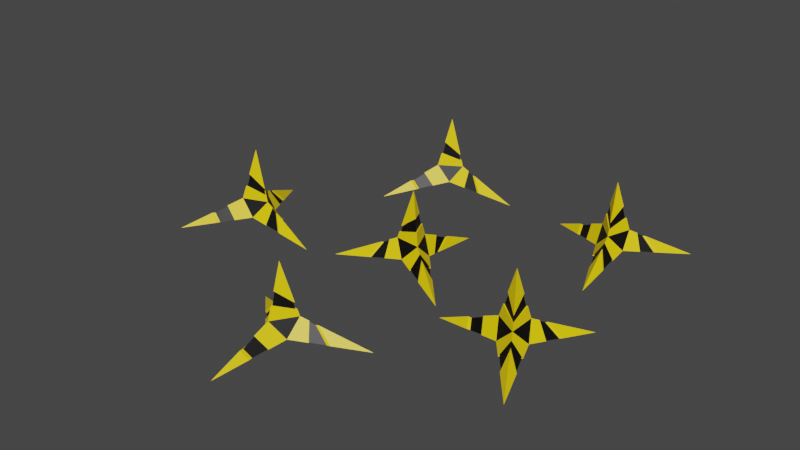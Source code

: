 # Source: Caltrop.blend  (saved by Blender 3.3.6; exported with 4.5.12 LTS)
import bpy
from mathutils import Matrix  # noqa: F401  (used for matrix-valued properties, if any)

bpy.ops.wm.read_factory_settings(use_empty=True)
scene = bpy.context.scene
scene.name = 'Scene'

# ---- collections
col_collection = bpy.data.collections.new('Collection'); scene.collection.children.link(col_collection)

# ---- materials (node trees are filled in below, after node groups)
mat_caltrop_color1 = bpy.data.materials.new('caltrop_color1')
mat_caltrop_color1.use_transparent_shadow = False
mat_caltrop_color2 = bpy.data.materials.new('caltrop_color2')
mat_caltrop_color2.use_transparent_shadow = False
mat_caltrop_color1_001 = bpy.data.materials.new('caltrop_color1.001')
mat_caltrop_color1_001.use_transparent_shadow = False
mat_caltrop_color2_001 = bpy.data.materials.new('caltrop_color2.001')
mat_caltrop_color2_001.use_transparent_shadow = False
mat_caltrop_color1_002 = bpy.data.materials.new('caltrop_color1.002')
mat_caltrop_color1_002.use_transparent_shadow = False
mat_caltrop_color2_002 = bpy.data.materials.new('caltrop_color2.002')
mat_caltrop_color2_002.use_transparent_shadow = False
mat_caltrop_color1_003 = bpy.data.materials.new('caltrop_color1.003')
mat_caltrop_color1_003.use_transparent_shadow = False
mat_caltrop_color2_003 = bpy.data.materials.new('caltrop_color2.003')
mat_caltrop_color2_003.use_transparent_shadow = False
mat_caltrop_color1_004 = bpy.data.materials.new('caltrop_color1.004')
mat_caltrop_color1_004.use_transparent_shadow = False
mat_caltrop_color2_004 = bpy.data.materials.new('caltrop_color2.004')
mat_caltrop_color2_004.use_transparent_shadow = False
mat_caltrop_color1_005 = bpy.data.materials.new('caltrop_color1.005')
mat_caltrop_color1_005.use_transparent_shadow = False
mat_caltrop_color2_005 = bpy.data.materials.new('caltrop_color2.005')
mat_caltrop_color2_005.use_transparent_shadow = False

# ---- material node trees
mat_caltrop_color1.use_nodes = True; mat_caltrop_color1.node_tree.nodes.clear()
_N = mat_caltrop_color1.node_tree.nodes; _L = mat_caltrop_color1.node_tree.links
n0 = _N.new('ShaderNodeBsdfPrincipled'); n0.name = 'Principled BSDF'; n0.location = (10, 300)
n0.distribution = 'GGX'
n0.subsurface_method = 'RANDOM_WALK_SKIN'
n0.inputs[0].default_value = (1.0, 0.7171, 0.0, 1.0)
n0.inputs[3].default_value = 1.45
n0.inputs[27].default_value = (0.0, 0.0, 0.0, 1.0)
n0.inputs[28].default_value = 1.0
n1 = _N.new('ShaderNodeOutputMaterial'); n1.name = 'Material Output'; n1.location = (300, 300)
_L.new(n0.outputs[0], n1.inputs[0])
n1.is_active_output = True
mat_caltrop_color2.use_nodes = True; mat_caltrop_color2.node_tree.nodes.clear()
_N = mat_caltrop_color2.node_tree.nodes; _L = mat_caltrop_color2.node_tree.links
n0 = _N.new('ShaderNodeBsdfPrincipled'); n0.name = 'Principled BSDF'; n0.location = (10, 300)
n0.distribution = 'GGX'
n0.subsurface_method = 'RANDOM_WALK_SKIN'
n0.inputs[0].default_value = (0.0, 0.0, 0.0, 1.0)
n0.inputs[3].default_value = 1.45
n0.inputs[27].default_value = (0.0, 0.0, 0.0, 1.0)
n0.inputs[28].default_value = 1.0
n1 = _N.new('ShaderNodeOutputMaterial'); n1.name = 'Material Output'; n1.location = (300, 300)
_L.new(n0.outputs[0], n1.inputs[0])
n1.is_active_output = True
mat_caltrop_color1_001.use_nodes = True; mat_caltrop_color1_001.node_tree.nodes.clear()
_N = mat_caltrop_color1_001.node_tree.nodes; _L = mat_caltrop_color1_001.node_tree.links
n0 = _N.new('ShaderNodeBsdfPrincipled'); n0.name = 'Principled BSDF'; n0.location = (10, 300)
n0.distribution = 'GGX'
n0.subsurface_method = 'RANDOM_WALK_SKIN'
n0.inputs[0].default_value = (1.0, 0.7171, 0.0, 1.0)
n0.inputs[3].default_value = 1.45
n0.inputs[27].default_value = (0.0, 0.0, 0.0, 1.0)
n0.inputs[28].default_value = 1.0
n1 = _N.new('ShaderNodeOutputMaterial'); n1.name = 'Material Output'; n1.location = (300, 300)
_L.new(n0.outputs[0], n1.inputs[0])
n1.is_active_output = True
mat_caltrop_color2_001.use_nodes = True; mat_caltrop_color2_001.node_tree.nodes.clear()
_N = mat_caltrop_color2_001.node_tree.nodes; _L = mat_caltrop_color2_001.node_tree.links
n0 = _N.new('ShaderNodeBsdfPrincipled'); n0.name = 'Principled BSDF'; n0.location = (10, 300)
n0.distribution = 'GGX'
n0.subsurface_method = 'RANDOM_WALK_SKIN'
n0.inputs[0].default_value = (0.0, 0.0, 0.0, 1.0)
n0.inputs[3].default_value = 1.45
n0.inputs[27].default_value = (0.0, 0.0, 0.0, 1.0)
n0.inputs[28].default_value = 1.0
n1 = _N.new('ShaderNodeOutputMaterial'); n1.name = 'Material Output'; n1.location = (300, 300)
_L.new(n0.outputs[0], n1.inputs[0])
n1.is_active_output = True
mat_caltrop_color1_002.use_nodes = True; mat_caltrop_color1_002.node_tree.nodes.clear()
_N = mat_caltrop_color1_002.node_tree.nodes; _L = mat_caltrop_color1_002.node_tree.links
n0 = _N.new('ShaderNodeBsdfPrincipled'); n0.name = 'Principled BSDF'; n0.location = (10, 300)
n0.distribution = 'GGX'
n0.subsurface_method = 'RANDOM_WALK_SKIN'
n0.inputs[0].default_value = (1.0, 0.7171, 0.0, 1.0)
n0.inputs[3].default_value = 1.45
n0.inputs[27].default_value = (0.0, 0.0, 0.0, 1.0)
n0.inputs[28].default_value = 1.0
n1 = _N.new('ShaderNodeOutputMaterial'); n1.name = 'Material Output'; n1.location = (300, 300)
_L.new(n0.outputs[0], n1.inputs[0])
n1.is_active_output = True
mat_caltrop_color2_002.use_nodes = True; mat_caltrop_color2_002.node_tree.nodes.clear()
_N = mat_caltrop_color2_002.node_tree.nodes; _L = mat_caltrop_color2_002.node_tree.links
n0 = _N.new('ShaderNodeBsdfPrincipled'); n0.name = 'Principled BSDF'; n0.location = (10, 300)
n0.distribution = 'GGX'
n0.subsurface_method = 'RANDOM_WALK_SKIN'
n0.inputs[0].default_value = (0.0, 0.0, 0.0, 1.0)
n0.inputs[3].default_value = 1.45
n0.inputs[27].default_value = (0.0, 0.0, 0.0, 1.0)
n0.inputs[28].default_value = 1.0
n1 = _N.new('ShaderNodeOutputMaterial'); n1.name = 'Material Output'; n1.location = (300, 300)
_L.new(n0.outputs[0], n1.inputs[0])
n1.is_active_output = True
mat_caltrop_color1_003.use_nodes = True; mat_caltrop_color1_003.node_tree.nodes.clear()
_N = mat_caltrop_color1_003.node_tree.nodes; _L = mat_caltrop_color1_003.node_tree.links
n0 = _N.new('ShaderNodeBsdfPrincipled'); n0.name = 'Principled BSDF'; n0.location = (10, 300)
n0.distribution = 'GGX'
n0.subsurface_method = 'RANDOM_WALK_SKIN'
n0.inputs[0].default_value = (1.0, 0.7171, 0.0, 1.0)
n0.inputs[3].default_value = 1.45
n0.inputs[27].default_value = (0.0, 0.0, 0.0, 1.0)
n0.inputs[28].default_value = 1.0
n1 = _N.new('ShaderNodeOutputMaterial'); n1.name = 'Material Output'; n1.location = (300, 300)
_L.new(n0.outputs[0], n1.inputs[0])
n1.is_active_output = True
mat_caltrop_color2_003.use_nodes = True; mat_caltrop_color2_003.node_tree.nodes.clear()
_N = mat_caltrop_color2_003.node_tree.nodes; _L = mat_caltrop_color2_003.node_tree.links
n0 = _N.new('ShaderNodeBsdfPrincipled'); n0.name = 'Principled BSDF'; n0.location = (10, 300)
n0.distribution = 'GGX'
n0.subsurface_method = 'RANDOM_WALK_SKIN'
n0.inputs[0].default_value = (0.0, 0.0, 0.0, 1.0)
n0.inputs[3].default_value = 1.45
n0.inputs[27].default_value = (0.0, 0.0, 0.0, 1.0)
n0.inputs[28].default_value = 1.0
n1 = _N.new('ShaderNodeOutputMaterial'); n1.name = 'Material Output'; n1.location = (300, 300)
_L.new(n0.outputs[0], n1.inputs[0])
n1.is_active_output = True
mat_caltrop_color1_004.use_nodes = True; mat_caltrop_color1_004.node_tree.nodes.clear()
_N = mat_caltrop_color1_004.node_tree.nodes; _L = mat_caltrop_color1_004.node_tree.links
n0 = _N.new('ShaderNodeBsdfPrincipled'); n0.name = 'Principled BSDF'; n0.location = (10, 300)
n0.distribution = 'GGX'
n0.subsurface_method = 'RANDOM_WALK_SKIN'
n0.inputs[0].default_value = (1.0, 0.7171, 0.0, 1.0)
n0.inputs[3].default_value = 1.45
n0.inputs[27].default_value = (0.0, 0.0, 0.0, 1.0)
n0.inputs[28].default_value = 1.0
n1 = _N.new('ShaderNodeOutputMaterial'); n1.name = 'Material Output'; n1.location = (300, 300)
_L.new(n0.outputs[0], n1.inputs[0])
n1.is_active_output = True
mat_caltrop_color2_004.use_nodes = True; mat_caltrop_color2_004.node_tree.nodes.clear()
_N = mat_caltrop_color2_004.node_tree.nodes; _L = mat_caltrop_color2_004.node_tree.links
n0 = _N.new('ShaderNodeBsdfPrincipled'); n0.name = 'Principled BSDF'; n0.location = (10, 300)
n0.distribution = 'GGX'
n0.subsurface_method = 'RANDOM_WALK_SKIN'
n0.inputs[0].default_value = (0.0, 0.0, 0.0, 1.0)
n0.inputs[3].default_value = 1.45
n0.inputs[27].default_value = (0.0, 0.0, 0.0, 1.0)
n0.inputs[28].default_value = 1.0
n1 = _N.new('ShaderNodeOutputMaterial'); n1.name = 'Material Output'; n1.location = (300, 300)
_L.new(n0.outputs[0], n1.inputs[0])
n1.is_active_output = True
mat_caltrop_color1_005.use_nodes = True; mat_caltrop_color1_005.node_tree.nodes.clear()
_N = mat_caltrop_color1_005.node_tree.nodes; _L = mat_caltrop_color1_005.node_tree.links
n0 = _N.new('ShaderNodeBsdfPrincipled'); n0.name = 'Principled BSDF'; n0.location = (10, 300)
n0.distribution = 'GGX'
n0.subsurface_method = 'RANDOM_WALK_SKIN'
n0.inputs[0].default_value = (1.0, 0.7171, 0.0, 1.0)
n0.inputs[3].default_value = 1.45
n0.inputs[27].default_value = (0.0, 0.0, 0.0, 1.0)
n0.inputs[28].default_value = 1.0
n1 = _N.new('ShaderNodeOutputMaterial'); n1.name = 'Material Output'; n1.location = (300, 300)
_L.new(n0.outputs[0], n1.inputs[0])
n1.is_active_output = True
mat_caltrop_color2_005.use_nodes = True; mat_caltrop_color2_005.node_tree.nodes.clear()
_N = mat_caltrop_color2_005.node_tree.nodes; _L = mat_caltrop_color2_005.node_tree.links
n0 = _N.new('ShaderNodeBsdfPrincipled'); n0.name = 'Principled BSDF'; n0.location = (10, 300)
n0.distribution = 'GGX'
n0.subsurface_method = 'RANDOM_WALK_SKIN'
n0.inputs[0].default_value = (0.0, 0.0, 0.0, 1.0)
n0.inputs[3].default_value = 1.45
n0.inputs[27].default_value = (0.0, 0.0, 0.0, 1.0)
n0.inputs[28].default_value = 1.0
n1 = _N.new('ShaderNodeOutputMaterial'); n1.name = 'Material Output'; n1.location = (300, 300)
_L.new(n0.outputs[0], n1.inputs[0])
n1.is_active_output = True

# ---- world
world_world = bpy.data.worlds.new('World'); scene.world = world_world
world_world.use_nodes = True; world_world.node_tree.nodes.clear()
_N = world_world.node_tree.nodes; _L = world_world.node_tree.links
n0 = _N.new('ShaderNodeOutputWorld'); n0.name = 'World Output'; n0.location = (300, 300)
n1 = _N.new('ShaderNodeBackground'); n1.name = 'Background'; n1.location = (10, 300)
n1.inputs[0].default_value = (0.05088, 0.05088, 0.05088, 1.0)
_L.new(n1.outputs[0], n0.inputs[0])
n0.is_active_output = True
world_world.color = (0.05088, 0.05088, 0.05088)
world_world.use_sun_shadow = False
world_world.sun_shadow_jitter_overblur = 0.0

# ---- meshes
me_caltrop = bpy.data.meshes.new('Caltrop')
me_caltrop.from_pydata([(-0.1681, -0.3346, -0.48), (0.1779, -0.3517, -0.48), (-0.009871, -0.6428, -0.48), (0.0, -0.4431, -0.28), (0.001974, -0.4031, -0.45), (-0.03361, -0.4214, -0.41), (0.03559, -0.4248, -0.41), (0.03361, -0.4648, -0.45), (-0.001974, -0.483, -0.41), (-0.03559, -0.4613, -0.45), (-0.02273, -0.5521, -0.465), (-0.1008, -0.378, -0.445), (-0.1018, -0.398, -0.465), (-0.08304, -0.3689, -0.465), (-0.06722, -0.3997, -0.4275), (-0.04074, -0.3859, -0.4575), (-0.0505, -0.4105, -0.4188), (-0.06887, -0.4295, -0.4575), (0.1068, -0.3883, -0.445), (0.08995, -0.3774, -0.465), (0.1058, -0.4083, -0.465), (0.07117, -0.4065, -0.4275), (0.06969, -0.4365, -0.4575), (0.04596, -0.3903, -0.4575), (0.05338, -0.4157, -0.4187), (0.01187, -0.5538, -0.465), (-0.005922, -0.5629, -0.445), (-0.02916, -0.5067, -0.4575), (-0.03237, -0.484, -0.4538), (0.02274, -0.5093, -0.4575), (-0.003948, -0.523, -0.4275), (-0.06381, -0.4305, -0.4575), (-0.09432, -0.4013, -0.465), (-0.06229, -0.4029, -0.4275), (-0.07693, -0.3744, -0.465), (-0.03777, -0.3901, -0.4575), (-0.04681, -0.4129, -0.4188), (0.0425, -0.3942, -0.4575), (0.08322, -0.3823, -0.465), (0.04936, -0.4177, -0.4187), (0.06584, -0.4092, -0.4275), (0.09787, -0.4108, -0.465), (0.06447, -0.437, -0.4575), (0.021, -0.5043, -0.4575), (0.01094, -0.5455, -0.465), (-0.003709, -0.517, -0.4275), (-0.005537, -0.554, -0.445), (-0.02705, -0.502, -0.4575), (-0.03002, -0.481, -0.4538), (0.01779, -0.4339, -0.345), (-0.01681, -0.4322, -0.345), (0.02669, -0.4294, -0.3775), (-0.0009871, -0.463, -0.345), (0.03114, -0.4271, -0.3937), (-0.001481, -0.473, -0.3775), (-0.02521, -0.4268, -0.3775), (-0.02151, -0.4288, -0.3775), (-0.01424, -0.4335, -0.345), (0.02339, -0.4311, -0.3775), (-0.0005538, -0.4602, -0.345), (0.02724, -0.4291, -0.3937), (-0.0009808, -0.4688, -0.3775)], [], [(15, 16, 5, 4), (15, 4, 9, 17), (22, 24, 6, 7), (30, 8, 9, 28), (12, 14, 11, 0), (9, 8, 5), (52, 3, 50), (25, 26, 2), (7, 6, 8), (51, 49, 3, 52), (27, 25, 2, 10), (9, 4, 7), (19, 1, 20), (19, 21, 18, 1), (4, 5, 6), (50, 3, 49, 51), (20, 21, 40, 41), (0, 13, 12), (0, 11, 14, 13), (9, 5, 16, 17), (14, 12, 32, 33), (15, 17, 31, 35), (19, 20, 41, 38), (24, 22, 42, 39), (1, 18, 21, 20), (4, 23, 22, 7), (4, 6, 24, 23), (17, 16, 36, 31), (21, 19, 38, 40), (23, 24, 39, 37), (2, 26, 27, 10), (7, 8, 30, 29), (9, 7, 29, 28), (27, 26, 46, 47), (31, 36, 33, 32), (34, 35, 31, 32), (34, 33, 36, 35), (37, 39, 40, 38), (37, 38, 41, 42), (41, 40, 39, 42), (48, 43, 44, 47), (43, 45, 46, 44), (46, 45, 48, 47), (16, 15, 35, 36), (12, 13, 34, 32), (29, 30, 45, 43), (13, 14, 33, 34), (28, 29, 43, 48), (25, 27, 47, 44), (30, 28, 48, 45), (26, 25, 44, 46), (22, 23, 37, 42), (52, 50, 57, 59), (55, 54, 61, 56), (53, 55, 56, 60), (8, 54, 55, 5), (6, 53, 54, 8), (5, 55, 53, 6), (56, 57, 58, 60), (60, 58, 59, 61), (61, 59, 57, 56), (50, 51, 58, 57), (54, 53, 60, 61), (51, 52, 59, 58)])
me_caltrop.polygons.foreach_set('material_index', [0, 0, 0, 0, 0, 1, 0, 0, 1, 0, 0, 1, 0, 0, 1, 0, 0, 0, 0, 0, 0, 0, 0, 0, 0, 0, 0, 0, 0, 0, 0, 0, 0, 0, 1, 1, 1, 1, 1, 1, 1, 1, 1, 0, 0, 0, 0, 0, 0, 0, 0, 0, 0, 0, 0, 0, 0, 0, 1, 1, 1, 0, 0, 0])
_uv = me_caltrop.uv_layers.new(name='UVマップ')
_uv.uv.foreach_set('vector', [0.3278, 0.3552, 0.25, 0.3851, 0.25, 0.37, 0.3539, 0.31, 0.8278, 0.3552, 0.8539, 0.31, 0.6461, 0.31, 0.6722, 0.3552, 0.302, 0.13, 0.3669, 0.1825, 0.3539, 0.19, 0.25, 0.13, 0.1201, 0.175, 0.1461, 0.19, 0.1461, 0.31, 0.1331, 0.2875, 0.198, 0.4, 0.25, 0.4, 0.25, 0.43, 0.25, 0.49, 0.1461, 0.31, 0.1461, 0.19, 0.25, 0.37, 0.198, 0.22, 0.25, 0.25, 0.25, 0.31, 0.1461, 0.13, 0.09412, 0.16, 0.04215, 0.13, 0.25, 0.13, 0.3539, 0.19, 0.1461, 0.19, 0.3279, 0.205, 0.302, 0.22, 0.25, 0.25, 0.198, 0.22, 0.6201, 0.265, 0.6461, 0.13, 0.5422, 0.13, 0.5941, 0.22, 0.6461, 0.31, 0.8539, 0.31, 0.75, 0.13, 0.9059, 0.22, 0.9578, 0.13, 0.8539, 0.13, 0.4059, 0.22, 0.3799, 0.175, 0.4059, 0.16, 0.4578, 0.13, 0.3539, 0.31, 0.25, 0.37, 0.3539, 0.19, 0.25, 0.31, 0.25, 0.25, 0.302, 0.22, 0.3279, 0.205, 0.3539, 0.13, 0.3799, 0.175, 0.3799, 0.175, 0.3539, 0.13, 0.75, 0.49, 0.802, 0.4, 0.698, 0.4, 0.25, 0.49, 0.25, 0.43, 0.25, 0.4, 0.302, 0.4, 0.1461, 0.31, 0.25, 0.37, 0.25, 0.3851, 0.1722, 0.3552, 0.25, 0.4, 0.198, 0.4, 0.198, 0.4, 0.25, 0.4, 0.8278, 0.3552, 0.6722, 0.3552, 0.6722, 0.3552, 0.8278, 0.3552, 0.9059, 0.22, 0.8539, 0.13, 0.8539, 0.13, 0.9059, 0.22, 0.3669, 0.1825, 0.302, 0.13, 0.302, 0.13, 0.3669, 0.1825, 0.4578, 0.13, 0.4059, 0.16, 0.3799, 0.175, 0.3539, 0.13, 0.8539, 0.31, 0.8799, 0.265, 0.802, 0.13, 0.75, 0.13, 0.3539, 0.31, 0.3539, 0.19, 0.3669, 0.1825, 0.3799, 0.265, 0.1722, 0.3552, 0.25, 0.3851, 0.25, 0.3851, 0.1722, 0.3552, 0.3799, 0.175, 0.4059, 0.22, 0.4059, 0.22, 0.3799, 0.175, 0.3799, 0.265, 0.3669, 0.1825, 0.3669, 0.1825, 0.3799, 0.265, 0.04215, 0.13, 0.09412, 0.16, 0.1201, 0.265, 0.09412, 0.22, 0.25, 0.13, 0.1461, 0.19, 0.1201, 0.175, 0.198, 0.13, 0.6461, 0.31, 0.75, 0.13, 0.698, 0.13, 0.6331, 0.2875, 0.1201, 0.265, 0.09412, 0.16, 0.09412, 0.16, 0.1201, 0.265, 0.1722, 0.3552, 0.25, 0.3851, 0.25, 0.4, 0.198, 0.4, 0.802, 0.4, 0.8278, 0.3552, 0.6722, 0.3552, 0.698, 0.4, 0.302, 0.4, 0.25, 0.4, 0.25, 0.3851, 0.3278, 0.3552, 0.3799, 0.265, 0.3669, 0.1825, 0.3799, 0.175, 0.4059, 0.22, 0.8799, 0.265, 0.9059, 0.22, 0.8539, 0.13, 0.802, 0.13, 0.3539, 0.13, 0.3799, 0.175, 0.3669, 0.1825, 0.302, 0.13, 0.6331, 0.2875, 0.698, 0.13, 0.6461, 0.13, 0.6201, 0.265, 0.198, 0.13, 0.1201, 0.175, 0.09412, 0.16, 0.1461, 0.13, 0.09412, 0.16, 0.1201, 0.175, 0.1331, 0.2875, 0.1201, 0.265, 0.25, 0.3851, 0.3278, 0.3552, 0.3278, 0.3552, 0.25, 0.3851, 0.698, 0.4, 0.802, 0.4, 0.802, 0.4, 0.698, 0.4, 0.198, 0.13, 0.1201, 0.175, 0.1201, 0.175, 0.198, 0.13, 0.302, 0.4, 0.25, 0.4, 0.25, 0.4, 0.302, 0.4, 0.6331, 0.2875, 0.698, 0.13, 0.698, 0.13, 0.6331, 0.2875, 0.6461, 0.13, 0.6201, 0.265, 0.6201, 0.265, 0.6461, 0.13, 0.1201, 0.175, 0.1331, 0.2875, 0.1331, 0.2875, 0.1201, 0.175, 0.09412, 0.16, 0.1461, 0.13, 0.1461, 0.13, 0.09412, 0.16, 0.802, 0.13, 0.8799, 0.265, 0.8799, 0.265, 0.802, 0.13, 0.198, 0.22, 0.25, 0.31, 0.25, 0.31, 0.198, 0.22, 0.25, 0.34, 0.1721, 0.205, 0.1721, 0.205, 0.25, 0.34, 0.3409, 0.1975, 0.25, 0.34, 0.25, 0.34, 0.3409, 0.1975, 0.1461, 0.19, 0.1721, 0.205, 0.25, 0.34, 0.25, 0.37, 0.3539, 0.19, 0.3409, 0.1975, 0.1721, 0.205, 0.1461, 0.19, 0.25, 0.37, 0.25, 0.34, 0.3409, 0.1975, 0.3539, 0.19, 0.25, 0.34, 0.25, 0.31, 0.3279, 0.205, 0.3409, 0.1975, 0.3409, 0.1975, 0.3279, 0.205, 0.198, 0.22, 0.1721, 0.205, 0.1721, 0.205, 0.198, 0.22, 0.25, 0.31, 0.25, 0.34, 0.25, 0.31, 0.3279, 0.205, 0.3279, 0.205, 0.25, 0.31, 0.1721, 0.205, 0.3409, 0.1975, 0.3409, 0.1975, 0.1721, 0.205, 0.3279, 0.205, 0.198, 0.22, 0.198, 0.22, 0.3279, 0.205])
me_caltrop.materials.append(mat_caltrop_color1)
me_caltrop.materials.append(mat_caltrop_color2)
me_caltrop.update()
me_caltrop_001 = bpy.data.meshes.new('Caltrop.001')
me_caltrop_001.from_pydata([(0.4903, 0.4912, -0.485), (0.3782, 0.1634, -0.485), (0.1504, 0.4244, -0.485), (0.3396, 0.3597, -0.285), (0.3774, 0.3468, -0.455), (0.3697, 0.386, -0.415), (0.3473, 0.3204, -0.415), (0.3095, 0.3334, -0.455), (0.3017, 0.3726, -0.415), (0.3319, 0.3989, -0.455), (0.2411, 0.4117, -0.47), (0.43, 0.4386, -0.45), (0.4111, 0.4451, -0.47), (0.4338, 0.419, -0.47), (0.3999, 0.4123, -0.4325), (0.4058, 0.383, -0.4625), (0.3849, 0.3992, -0.4238), (0.3717, 0.4221, -0.4625), (0.3628, 0.2419, -0.45), (0.3778, 0.2551, -0.47), (0.3438, 0.2484, -0.47), (0.355, 0.2812, -0.4325), (0.3266, 0.2909, -0.4625), (0.3776, 0.3009, -0.4625), (0.3512, 0.3008, -0.4237), (0.2299, 0.3789, -0.47), (0.2261, 0.3985, -0.45), (0.2865, 0.4053, -0.4625), (0.3092, 0.4021, -0.4588), (0.2697, 0.3561, -0.4625), (0.2639, 0.3856, -0.4325), (0.3693, 0.4175, -0.4625), (0.4058, 0.4388, -0.47), (0.3954, 0.4084, -0.4325), (0.4269, 0.4146, -0.47), (0.4009, 0.3814, -0.4625), (0.3816, 0.3963, -0.4238), (0.3749, 0.3053, -0.4625), (0.375, 0.2629, -0.47), (0.3504, 0.3052, -0.4237), (0.3539, 0.2871, -0.4325), (0.3436, 0.2567, -0.47), (0.3277, 0.296, -0.4625), (0.2749, 0.3564, -0.4625), (0.2381, 0.3775, -0.47), (0.2696, 0.3837, -0.4325), (0.2345, 0.3957, -0.45), (0.2905, 0.402, -0.4625), (0.3115, 0.399, -0.4588), (0.3435, 0.3401, -0.35), (0.3547, 0.3728, -0.35), (0.3454, 0.3303, -0.3825), (0.3207, 0.3662, -0.35), (0.3464, 0.3253, -0.3987), (0.3112, 0.3694, -0.3825), (0.3622, 0.3794, -0.3825), (0.3592, 0.3764, -0.3825), (0.3527, 0.3707, -0.35), (0.3447, 0.3339, -0.3825), (0.3233, 0.365, -0.35), (0.3455, 0.3297, -0.3987), (0.3151, 0.3678, -0.3825)], [], [(15, 16, 5, 4), (15, 4, 9, 17), (22, 24, 6, 7), (30, 8, 9, 28), (12, 14, 11, 0), (9, 8, 5), (52, 3, 50), (25, 26, 2), (7, 6, 8), (51, 49, 3, 52), (27, 25, 2, 10), (9, 4, 7), (19, 1, 20), (19, 21, 18, 1), (4, 5, 6), (50, 3, 49, 51), (20, 21, 40, 41), (0, 13, 12), (0, 11, 14, 13), (9, 5, 16, 17), (14, 12, 32, 33), (15, 17, 31, 35), (19, 20, 41, 38), (24, 22, 42, 39), (1, 18, 21, 20), (4, 23, 22, 7), (4, 6, 24, 23), (17, 16, 36, 31), (21, 19, 38, 40), (23, 24, 39, 37), (2, 26, 27, 10), (7, 8, 30, 29), (9, 7, 29, 28), (27, 26, 46, 47), (31, 36, 33, 32), (34, 35, 31, 32), (34, 33, 36, 35), (37, 39, 40, 38), (37, 38, 41, 42), (41, 40, 39, 42), (48, 43, 44, 47), (43, 45, 46, 44), (46, 45, 48, 47), (16, 15, 35, 36), (12, 13, 34, 32), (29, 30, 45, 43), (13, 14, 33, 34), (28, 29, 43, 48), (25, 27, 47, 44), (30, 28, 48, 45), (26, 25, 44, 46), (22, 23, 37, 42), (52, 50, 57, 59), (55, 54, 61, 56), (53, 55, 56, 60), (8, 54, 55, 5), (6, 53, 54, 8), (5, 55, 53, 6), (56, 57, 58, 60), (60, 58, 59, 61), (61, 59, 57, 56), (50, 51, 58, 57), (54, 53, 60, 61), (51, 52, 59, 58)])
me_caltrop_001.polygons.foreach_set('material_index', [0, 0, 0, 0, 0, 1, 0, 0, 1, 0, 0, 1, 0, 0, 1, 0, 0, 0, 0, 0, 0, 0, 0, 0, 0, 0, 0, 0, 0, 0, 0, 0, 0, 0, 1, 1, 1, 1, 1, 1, 1, 1, 1, 0, 0, 0, 0, 0, 0, 0, 0, 0, 0, 0, 0, 0, 0, 0, 1, 1, 1, 0, 0, 0])
_uv = me_caltrop_001.uv_layers.new(name='UVマップ')
_uv.uv.foreach_set('vector', [0.3278, 0.3552, 0.25, 0.3851, 0.25, 0.37, 0.3539, 0.31, 0.8278, 0.3552, 0.8539, 0.31, 0.6461, 0.31, 0.6722, 0.3552, 0.302, 0.13, 0.3669, 0.1825, 0.3539, 0.19, 0.25, 0.13, 0.1201, 0.175, 0.1461, 0.19, 0.1461, 0.31, 0.1331, 0.2875, 0.198, 0.4, 0.25, 0.4, 0.25, 0.43, 0.25, 0.49, 0.1461, 0.31, 0.1461, 0.19, 0.25, 0.37, 0.198, 0.22, 0.25, 0.25, 0.25, 0.31, 0.1461, 0.13, 0.09412, 0.16, 0.04215, 0.13, 0.25, 0.13, 0.3539, 0.19, 0.1461, 0.19, 0.3279, 0.205, 0.302, 0.22, 0.25, 0.25, 0.198, 0.22, 0.6201, 0.265, 0.6461, 0.13, 0.5422, 0.13, 0.5941, 0.22, 0.6461, 0.31, 0.8539, 0.31, 0.75, 0.13, 0.9059, 0.22, 0.9578, 0.13, 0.8539, 0.13, 0.4059, 0.22, 0.3799, 0.175, 0.4059, 0.16, 0.4578, 0.13, 0.3539, 0.31, 0.25, 0.37, 0.3539, 0.19, 0.25, 0.31, 0.25, 0.25, 0.302, 0.22, 0.3279, 0.205, 0.3539, 0.13, 0.3799, 0.175, 0.3799, 0.175, 0.3539, 0.13, 0.75, 0.49, 0.802, 0.4, 0.698, 0.4, 0.25, 0.49, 0.25, 0.43, 0.25, 0.4, 0.302, 0.4, 0.1461, 0.31, 0.25, 0.37, 0.25, 0.3851, 0.1722, 0.3552, 0.25, 0.4, 0.198, 0.4, 0.198, 0.4, 0.25, 0.4, 0.8278, 0.3552, 0.6722, 0.3552, 0.6722, 0.3552, 0.8278, 0.3552, 0.9059, 0.22, 0.8539, 0.13, 0.8539, 0.13, 0.9059, 0.22, 0.3669, 0.1825, 0.302, 0.13, 0.302, 0.13, 0.3669, 0.1825, 0.4578, 0.13, 0.4059, 0.16, 0.3799, 0.175, 0.3539, 0.13, 0.8539, 0.31, 0.8799, 0.265, 0.802, 0.13, 0.75, 0.13, 0.3539, 0.31, 0.3539, 0.19, 0.3669, 0.1825, 0.3799, 0.265, 0.1722, 0.3552, 0.25, 0.3851, 0.25, 0.3851, 0.1722, 0.3552, 0.3799, 0.175, 0.4059, 0.22, 0.4059, 0.22, 0.3799, 0.175, 0.3799, 0.265, 0.3669, 0.1825, 0.3669, 0.1825, 0.3799, 0.265, 0.04215, 0.13, 0.09412, 0.16, 0.1201, 0.265, 0.09412, 0.22, 0.25, 0.13, 0.1461, 0.19, 0.1201, 0.175, 0.198, 0.13, 0.6461, 0.31, 0.75, 0.13, 0.698, 0.13, 0.6331, 0.2875, 0.1201, 0.265, 0.09412, 0.16, 0.09412, 0.16, 0.1201, 0.265, 0.1722, 0.3552, 0.25, 0.3851, 0.25, 0.4, 0.198, 0.4, 0.802, 0.4, 0.8278, 0.3552, 0.6722, 0.3552, 0.698, 0.4, 0.302, 0.4, 0.25, 0.4, 0.25, 0.3851, 0.3278, 0.3552, 0.3799, 0.265, 0.3669, 0.1825, 0.3799, 0.175, 0.4059, 0.22, 0.8799, 0.265, 0.9059, 0.22, 0.8539, 0.13, 0.802, 0.13, 0.3539, 0.13, 0.3799, 0.175, 0.3669, 0.1825, 0.302, 0.13, 0.6331, 0.2875, 0.698, 0.13, 0.6461, 0.13, 0.6201, 0.265, 0.198, 0.13, 0.1201, 0.175, 0.09412, 0.16, 0.1461, 0.13, 0.09412, 0.16, 0.1201, 0.175, 0.1331, 0.2875, 0.1201, 0.265, 0.25, 0.3851, 0.3278, 0.3552, 0.3278, 0.3552, 0.25, 0.3851, 0.698, 0.4, 0.802, 0.4, 0.802, 0.4, 0.698, 0.4, 0.198, 0.13, 0.1201, 0.175, 0.1201, 0.175, 0.198, 0.13, 0.302, 0.4, 0.25, 0.4, 0.25, 0.4, 0.302, 0.4, 0.6331, 0.2875, 0.698, 0.13, 0.698, 0.13, 0.6331, 0.2875, 0.6461, 0.13, 0.6201, 0.265, 0.6201, 0.265, 0.6461, 0.13, 0.1201, 0.175, 0.1331, 0.2875, 0.1331, 0.2875, 0.1201, 0.175, 0.09412, 0.16, 0.1461, 0.13, 0.1461, 0.13, 0.09412, 0.16, 0.802, 0.13, 0.8799, 0.265, 0.8799, 0.265, 0.802, 0.13, 0.198, 0.22, 0.25, 0.31, 0.25, 0.31, 0.198, 0.22, 0.25, 0.34, 0.1721, 0.205, 0.1721, 0.205, 0.25, 0.34, 0.3409, 0.1975, 0.25, 0.34, 0.25, 0.34, 0.3409, 0.1975, 0.1461, 0.19, 0.1721, 0.205, 0.25, 0.34, 0.25, 0.37, 0.3539, 0.19, 0.3409, 0.1975, 0.1721, 0.205, 0.1461, 0.19, 0.25, 0.37, 0.25, 0.34, 0.3409, 0.1975, 0.3539, 0.19, 0.25, 0.34, 0.25, 0.31, 0.3279, 0.205, 0.3409, 0.1975, 0.3409, 0.1975, 0.3279, 0.205, 0.198, 0.22, 0.1721, 0.205, 0.1721, 0.205, 0.198, 0.22, 0.25, 0.31, 0.25, 0.34, 0.25, 0.31, 0.3279, 0.205, 0.3279, 0.205, 0.25, 0.31, 0.1721, 0.205, 0.3409, 0.1975, 0.3409, 0.1975, 0.1721, 0.205, 0.3279, 0.205, 0.198, 0.22, 0.198, 0.22, 0.3279, 0.205])
me_caltrop_001.materials.append(mat_caltrop_color1_001)
me_caltrop_001.materials.append(mat_caltrop_color2_001)
me_caltrop_001.update()
me_caltrop_002 = bpy.data.meshes.new('Caltrop.002')
me_caltrop_002.from_pydata([(-0.4813, 0.07333, -0.4509), (-0.2152, -0.1486, -0.4509), (-0.5404, -0.268, -0.4509), (-0.4123, -0.1144, -0.2509), (-0.3867, -0.08369, -0.4209), (-0.4261, -0.07686, -0.3809), (-0.3729, -0.1212, -0.3809), (-0.3985, -0.1519, -0.4209), (-0.4379, -0.1451, -0.3809), (-0.4517, -0.1076, -0.4209), (-0.4961, -0.1878, -0.4359), (-0.4537, -0.00176, -0.4159), (-0.4665, -0.01712, -0.4359), (-0.434, -0.005175, -0.4359), (-0.4399, -0.03931, -0.3984), (-0.4104, -0.04424, -0.4285), (-0.433, -0.05799, -0.3897), (-0.4591, -0.06212, -0.4285), (-0.2941, -0.1349, -0.4159), (-0.301, -0.1161, -0.4359), (-0.3069, -0.1503, -0.4359), (-0.3335, -0.1281, -0.3984), (-0.3527, -0.1511, -0.4284), (-0.3438, -0.0999, -0.4284), (-0.3532, -0.1246, -0.3897), (-0.4695, -0.21, -0.4359), (-0.4892, -0.2066, -0.4159), (-0.4739, -0.1477, -0.4284), (-0.4628, -0.1276, -0.4247), (-0.434, -0.181, -0.4284), (-0.4635, -0.1758, -0.3984), (-0.4557, -0.06594, -0.4285), (-0.4625, -0.02428, -0.4359), (-0.4379, -0.04482, -0.3984), (-0.4324, -0.01322, -0.4359), (-0.4106, -0.04938, -0.4285), (-0.4315, -0.06212, -0.3897), (-0.3489, -0.1009, -0.4284), (-0.3092, -0.1159, -0.4359), (-0.3576, -0.1238, -0.3897), (-0.3393, -0.127, -0.3984), (-0.3147, -0.1475, -0.4359), (-0.3571, -0.1483, -0.4284), (-0.4324, -0.176, -0.4284), (-0.4652, -0.2028, -0.4359), (-0.4598, -0.1712, -0.3984), (-0.4835, -0.1997, -0.4159), (-0.4693, -0.1451, -0.4284), (-0.4591, -0.1266, -0.4247), (-0.3926, -0.1178, -0.3159), (-0.4192, -0.09563, -0.3159), (-0.3827, -0.1195, -0.3484), (-0.4251, -0.1298, -0.3159), (-0.3778, -0.1204, -0.3647), (-0.4315, -0.1374, -0.3484), (-0.4226, -0.08624, -0.3484), (-0.4209, -0.0901, -0.3484), (-0.4179, -0.09822, -0.3159), (-0.3864, -0.1189, -0.3484), (-0.4231, -0.1277, -0.3159), (-0.3821, -0.1196, -0.3647), (-0.4286, -0.1344, -0.3484)], [], [(15, 16, 5, 4), (15, 4, 9, 17), (22, 24, 6, 7), (30, 8, 9, 28), (12, 14, 11, 0), (9, 8, 5), (52, 3, 50), (25, 26, 2), (7, 6, 8), (51, 49, 3, 52), (27, 25, 2, 10), (9, 4, 7), (19, 1, 20), (19, 21, 18, 1), (4, 5, 6), (50, 3, 49, 51), (20, 21, 40, 41), (0, 13, 12), (0, 11, 14, 13), (9, 5, 16, 17), (14, 12, 32, 33), (15, 17, 31, 35), (19, 20, 41, 38), (24, 22, 42, 39), (1, 18, 21, 20), (4, 23, 22, 7), (4, 6, 24, 23), (17, 16, 36, 31), (21, 19, 38, 40), (23, 24, 39, 37), (2, 26, 27, 10), (7, 8, 30, 29), (9, 7, 29, 28), (27, 26, 46, 47), (31, 36, 33, 32), (34, 35, 31, 32), (34, 33, 36, 35), (37, 39, 40, 38), (37, 38, 41, 42), (41, 40, 39, 42), (48, 43, 44, 47), (43, 45, 46, 44), (46, 45, 48, 47), (16, 15, 35, 36), (12, 13, 34, 32), (29, 30, 45, 43), (13, 14, 33, 34), (28, 29, 43, 48), (25, 27, 47, 44), (30, 28, 48, 45), (26, 25, 44, 46), (22, 23, 37, 42), (52, 50, 57, 59), (55, 54, 61, 56), (53, 55, 56, 60), (8, 54, 55, 5), (6, 53, 54, 8), (5, 55, 53, 6), (56, 57, 58, 60), (60, 58, 59, 61), (61, 59, 57, 56), (50, 51, 58, 57), (54, 53, 60, 61), (51, 52, 59, 58)])
me_caltrop_002.polygons.foreach_set('material_index', [0, 0, 0, 0, 0, 1, 0, 0, 1, 0, 0, 1, 0, 0, 1, 0, 0, 0, 0, 0, 0, 0, 0, 0, 0, 0, 0, 0, 0, 0, 0, 0, 0, 0, 1, 1, 1, 1, 1, 1, 1, 1, 1, 0, 0, 0, 0, 0, 0, 0, 0, 0, 0, 0, 0, 0, 0, 0, 1, 1, 1, 0, 0, 0])
_uv = me_caltrop_002.uv_layers.new(name='UVマップ')
_uv.uv.foreach_set('vector', [0.3278, 0.3552, 0.25, 0.3851, 0.25, 0.37, 0.3539, 0.31, 0.8278, 0.3552, 0.8539, 0.31, 0.6461, 0.31, 0.6722, 0.3552, 0.302, 0.13, 0.3669, 0.1825, 0.3539, 0.19, 0.25, 0.13, 0.1201, 0.175, 0.1461, 0.19, 0.1461, 0.31, 0.1331, 0.2875, 0.198, 0.4, 0.25, 0.4, 0.25, 0.43, 0.25, 0.49, 0.1461, 0.31, 0.1461, 0.19, 0.25, 0.37, 0.198, 0.22, 0.25, 0.25, 0.25, 0.31, 0.1461, 0.13, 0.09412, 0.16, 0.04215, 0.13, 0.25, 0.13, 0.3539, 0.19, 0.1461, 0.19, 0.3279, 0.205, 0.302, 0.22, 0.25, 0.25, 0.198, 0.22, 0.6201, 0.265, 0.6461, 0.13, 0.5422, 0.13, 0.5941, 0.22, 0.6461, 0.31, 0.8539, 0.31, 0.75, 0.13, 0.9059, 0.22, 0.9578, 0.13, 0.8539, 0.13, 0.4059, 0.22, 0.3799, 0.175, 0.4059, 0.16, 0.4578, 0.13, 0.3539, 0.31, 0.25, 0.37, 0.3539, 0.19, 0.25, 0.31, 0.25, 0.25, 0.302, 0.22, 0.3279, 0.205, 0.3539, 0.13, 0.3799, 0.175, 0.3799, 0.175, 0.3539, 0.13, 0.75, 0.49, 0.802, 0.4, 0.698, 0.4, 0.25, 0.49, 0.25, 0.43, 0.25, 0.4, 0.302, 0.4, 0.1461, 0.31, 0.25, 0.37, 0.25, 0.3851, 0.1722, 0.3552, 0.25, 0.4, 0.198, 0.4, 0.198, 0.4, 0.25, 0.4, 0.8278, 0.3552, 0.6722, 0.3552, 0.6722, 0.3552, 0.8278, 0.3552, 0.9059, 0.22, 0.8539, 0.13, 0.8539, 0.13, 0.9059, 0.22, 0.3669, 0.1825, 0.302, 0.13, 0.302, 0.13, 0.3669, 0.1825, 0.4578, 0.13, 0.4059, 0.16, 0.3799, 0.175, 0.3539, 0.13, 0.8539, 0.31, 0.8799, 0.265, 0.802, 0.13, 0.75, 0.13, 0.3539, 0.31, 0.3539, 0.19, 0.3669, 0.1825, 0.3799, 0.265, 0.1722, 0.3552, 0.25, 0.3851, 0.25, 0.3851, 0.1722, 0.3552, 0.3799, 0.175, 0.4059, 0.22, 0.4059, 0.22, 0.3799, 0.175, 0.3799, 0.265, 0.3669, 0.1825, 0.3669, 0.1825, 0.3799, 0.265, 0.04215, 0.13, 0.09412, 0.16, 0.1201, 0.265, 0.09412, 0.22, 0.25, 0.13, 0.1461, 0.19, 0.1201, 0.175, 0.198, 0.13, 0.6461, 0.31, 0.75, 0.13, 0.698, 0.13, 0.6331, 0.2875, 0.1201, 0.265, 0.09412, 0.16, 0.09412, 0.16, 0.1201, 0.265, 0.1722, 0.3552, 0.25, 0.3851, 0.25, 0.4, 0.198, 0.4, 0.802, 0.4, 0.8278, 0.3552, 0.6722, 0.3552, 0.698, 0.4, 0.302, 0.4, 0.25, 0.4, 0.25, 0.3851, 0.3278, 0.3552, 0.3799, 0.265, 0.3669, 0.1825, 0.3799, 0.175, 0.4059, 0.22, 0.8799, 0.265, 0.9059, 0.22, 0.8539, 0.13, 0.802, 0.13, 0.3539, 0.13, 0.3799, 0.175, 0.3669, 0.1825, 0.302, 0.13, 0.6331, 0.2875, 0.698, 0.13, 0.6461, 0.13, 0.6201, 0.265, 0.198, 0.13, 0.1201, 0.175, 0.09412, 0.16, 0.1461, 0.13, 0.09412, 0.16, 0.1201, 0.175, 0.1331, 0.2875, 0.1201, 0.265, 0.25, 0.3851, 0.3278, 0.3552, 0.3278, 0.3552, 0.25, 0.3851, 0.698, 0.4, 0.802, 0.4, 0.802, 0.4, 0.698, 0.4, 0.198, 0.13, 0.1201, 0.175, 0.1201, 0.175, 0.198, 0.13, 0.302, 0.4, 0.25, 0.4, 0.25, 0.4, 0.302, 0.4, 0.6331, 0.2875, 0.698, 0.13, 0.698, 0.13, 0.6331, 0.2875, 0.6461, 0.13, 0.6201, 0.265, 0.6201, 0.265, 0.6461, 0.13, 0.1201, 0.175, 0.1331, 0.2875, 0.1331, 0.2875, 0.1201, 0.175, 0.09412, 0.16, 0.1461, 0.13, 0.1461, 0.13, 0.09412, 0.16, 0.802, 0.13, 0.8799, 0.265, 0.8799, 0.265, 0.802, 0.13, 0.198, 0.22, 0.25, 0.31, 0.25, 0.31, 0.198, 0.22, 0.25, 0.34, 0.1721, 0.205, 0.1721, 0.205, 0.25, 0.34, 0.3409, 0.1975, 0.25, 0.34, 0.25, 0.34, 0.3409, 0.1975, 0.1461, 0.19, 0.1721, 0.205, 0.25, 0.34, 0.25, 0.37, 0.3539, 0.19, 0.3409, 0.1975, 0.1721, 0.205, 0.1461, 0.19, 0.25, 0.37, 0.25, 0.34, 0.3409, 0.1975, 0.3539, 0.19, 0.25, 0.34, 0.25, 0.31, 0.3279, 0.205, 0.3409, 0.1975, 0.3409, 0.1975, 0.3279, 0.205, 0.198, 0.22, 0.1721, 0.205, 0.1721, 0.205, 0.198, 0.22, 0.25, 0.31, 0.25, 0.34, 0.25, 0.31, 0.3279, 0.205, 0.3279, 0.205, 0.25, 0.31, 0.1721, 0.205, 0.3409, 0.1975, 0.3409, 0.1975, 0.1721, 0.205, 0.3279, 0.205, 0.198, 0.22, 0.198, 0.22, 0.3279, 0.205])
me_caltrop_002.materials.append(mat_caltrop_color1_002)
me_caltrop_002.materials.append(mat_caltrop_color2_002)
me_caltrop_002.update()
me_caltrop_003 = bpy.data.meshes.new('Caltrop.003')
me_caltrop_003.from_pydata([(0.499, 0.02084, -0.48), (0.4967, -0.3256, -0.48), (0.1979, -0.1504, -0.48), (0.3979, -0.1517, -0.28), (0.4379, -0.152, -0.45), (0.4181, -0.1172, -0.41), (0.4176, -0.1865, -0.41), (0.3776, -0.1862, -0.45), (0.3579, -0.1514, -0.41), (0.3781, -0.1169, -0.45), (0.288, -0.1336, -0.465), (0.4585, -0.04818, -0.445), (0.4385, -0.04804, -0.465), (0.4684, -0.06556, -0.465), (0.4383, -0.08268, -0.4275), (0.4532, -0.1086, -0.4575), (0.4282, -0.09985, -0.4188), (0.4085, -0.08231, -0.4575), (0.4572, -0.256, -0.445), (0.4673, -0.2388, -0.465), (0.4372, -0.2559, -0.465), (0.4374, -0.2212, -0.4275), (0.4074, -0.221, -0.4575), (0.4526, -0.1954, -0.4575), (0.4275, -0.2039, -0.4187), (0.2877, -0.1683, -0.465), (0.2779, -0.1509, -0.445), (0.333, -0.1253, -0.4575), (0.3556, -0.1211, -0.4538), (0.3327, -0.1772, -0.4575), (0.3179, -0.1512, -0.4275), (0.4077, -0.08741, -0.4575), (0.4356, -0.05568, -0.465), (0.4353, -0.08775, -0.4275), (0.4632, -0.0719, -0.465), (0.4491, -0.1117, -0.4575), (0.426, -0.1036, -0.4188), (0.4485, -0.1921, -0.4575), (0.4622, -0.2322, -0.465), (0.4253, -0.1999, -0.4187), (0.4345, -0.216, -0.4275), (0.4343, -0.2481, -0.465), (0.4067, -0.2158, -0.4575), (0.3376, -0.1753, -0.4575), (0.2959, -0.167, -0.465), (0.3238, -0.1512, -0.4275), (0.2868, -0.1509, -0.445), (0.3379, -0.1272, -0.4575), (0.3587, -0.1233, -0.4538), (0.4077, -0.1691, -0.345), (0.408, -0.1344, -0.345), (0.4127, -0.1778, -0.3775), (0.3779, -0.1516, -0.345), (0.4152, -0.1821, -0.3937), (0.3679, -0.1515, -0.3775), (0.413, -0.1258, -0.3775), (0.4111, -0.1296, -0.3775), (0.4068, -0.1371, -0.345), (0.4108, -0.1746, -0.3775), (0.3807, -0.1519, -0.345), (0.413, -0.1783, -0.3937), (0.3721, -0.1518, -0.3775)], [], [(15, 16, 5, 4), (15, 4, 9, 17), (22, 24, 6, 7), (30, 8, 9, 28), (12, 14, 11, 0), (9, 8, 5), (52, 3, 50), (25, 26, 2), (7, 6, 8), (51, 49, 3, 52), (27, 25, 2, 10), (9, 4, 7), (19, 1, 20), (19, 21, 18, 1), (4, 5, 6), (50, 3, 49, 51), (20, 21, 40, 41), (0, 13, 12), (0, 11, 14, 13), (9, 5, 16, 17), (14, 12, 32, 33), (15, 17, 31, 35), (19, 20, 41, 38), (24, 22, 42, 39), (1, 18, 21, 20), (4, 23, 22, 7), (4, 6, 24, 23), (17, 16, 36, 31), (21, 19, 38, 40), (23, 24, 39, 37), (2, 26, 27, 10), (7, 8, 30, 29), (9, 7, 29, 28), (27, 26, 46, 47), (31, 36, 33, 32), (34, 35, 31, 32), (34, 33, 36, 35), (37, 39, 40, 38), (37, 38, 41, 42), (41, 40, 39, 42), (48, 43, 44, 47), (43, 45, 46, 44), (46, 45, 48, 47), (16, 15, 35, 36), (12, 13, 34, 32), (29, 30, 45, 43), (13, 14, 33, 34), (28, 29, 43, 48), (25, 27, 47, 44), (30, 28, 48, 45), (26, 25, 44, 46), (22, 23, 37, 42), (52, 50, 57, 59), (55, 54, 61, 56), (53, 55, 56, 60), (8, 54, 55, 5), (6, 53, 54, 8), (5, 55, 53, 6), (56, 57, 58, 60), (60, 58, 59, 61), (61, 59, 57, 56), (50, 51, 58, 57), (54, 53, 60, 61), (51, 52, 59, 58)])
me_caltrop_003.polygons.foreach_set('material_index', [0, 0, 0, 0, 0, 1, 0, 0, 1, 0, 0, 1, 0, 0, 1, 0, 0, 0, 0, 0, 0, 0, 0, 0, 0, 0, 0, 0, 0, 0, 0, 0, 0, 0, 1, 1, 1, 1, 1, 1, 1, 1, 1, 0, 0, 0, 0, 0, 0, 0, 0, 0, 0, 0, 0, 0, 0, 0, 1, 1, 1, 0, 0, 0])
_uv = me_caltrop_003.uv_layers.new(name='UVマップ')
_uv.uv.foreach_set('vector', [0.3278, 0.3552, 0.25, 0.3851, 0.25, 0.37, 0.3539, 0.31, 0.8278, 0.3552, 0.8539, 0.31, 0.6461, 0.31, 0.6722, 0.3552, 0.302, 0.13, 0.3669, 0.1825, 0.3539, 0.19, 0.25, 0.13, 0.1201, 0.175, 0.1461, 0.19, 0.1461, 0.31, 0.1331, 0.2875, 0.198, 0.4, 0.25, 0.4, 0.25, 0.43, 0.25, 0.49, 0.1461, 0.31, 0.1461, 0.19, 0.25, 0.37, 0.198, 0.22, 0.25, 0.25, 0.25, 0.31, 0.1461, 0.13, 0.09412, 0.16, 0.04215, 0.13, 0.25, 0.13, 0.3539, 0.19, 0.1461, 0.19, 0.3279, 0.205, 0.302, 0.22, 0.25, 0.25, 0.198, 0.22, 0.6201, 0.265, 0.6461, 0.13, 0.5422, 0.13, 0.5941, 0.22, 0.6461, 0.31, 0.8539, 0.31, 0.75, 0.13, 0.9059, 0.22, 0.9578, 0.13, 0.8539, 0.13, 0.4059, 0.22, 0.3799, 0.175, 0.4059, 0.16, 0.4578, 0.13, 0.3539, 0.31, 0.25, 0.37, 0.3539, 0.19, 0.25, 0.31, 0.25, 0.25, 0.302, 0.22, 0.3279, 0.205, 0.3539, 0.13, 0.3799, 0.175, 0.3799, 0.175, 0.3539, 0.13, 0.75, 0.49, 0.802, 0.4, 0.698, 0.4, 0.25, 0.49, 0.25, 0.43, 0.25, 0.4, 0.302, 0.4, 0.1461, 0.31, 0.25, 0.37, 0.25, 0.3851, 0.1722, 0.3552, 0.25, 0.4, 0.198, 0.4, 0.198, 0.4, 0.25, 0.4, 0.8278, 0.3552, 0.6722, 0.3552, 0.6722, 0.3552, 0.8278, 0.3552, 0.9059, 0.22, 0.8539, 0.13, 0.8539, 0.13, 0.9059, 0.22, 0.3669, 0.1825, 0.302, 0.13, 0.302, 0.13, 0.3669, 0.1825, 0.4578, 0.13, 0.4059, 0.16, 0.3799, 0.175, 0.3539, 0.13, 0.8539, 0.31, 0.8799, 0.265, 0.802, 0.13, 0.75, 0.13, 0.3539, 0.31, 0.3539, 0.19, 0.3669, 0.1825, 0.3799, 0.265, 0.1722, 0.3552, 0.25, 0.3851, 0.25, 0.3851, 0.1722, 0.3552, 0.3799, 0.175, 0.4059, 0.22, 0.4059, 0.22, 0.3799, 0.175, 0.3799, 0.265, 0.3669, 0.1825, 0.3669, 0.1825, 0.3799, 0.265, 0.04215, 0.13, 0.09412, 0.16, 0.1201, 0.265, 0.09412, 0.22, 0.25, 0.13, 0.1461, 0.19, 0.1201, 0.175, 0.198, 0.13, 0.6461, 0.31, 0.75, 0.13, 0.698, 0.13, 0.6331, 0.2875, 0.1201, 0.265, 0.09412, 0.16, 0.09412, 0.16, 0.1201, 0.265, 0.1722, 0.3552, 0.25, 0.3851, 0.25, 0.4, 0.198, 0.4, 0.802, 0.4, 0.8278, 0.3552, 0.6722, 0.3552, 0.698, 0.4, 0.302, 0.4, 0.25, 0.4, 0.25, 0.3851, 0.3278, 0.3552, 0.3799, 0.265, 0.3669, 0.1825, 0.3799, 0.175, 0.4059, 0.22, 0.8799, 0.265, 0.9059, 0.22, 0.8539, 0.13, 0.802, 0.13, 0.3539, 0.13, 0.3799, 0.175, 0.3669, 0.1825, 0.302, 0.13, 0.6331, 0.2875, 0.698, 0.13, 0.6461, 0.13, 0.6201, 0.265, 0.198, 0.13, 0.1201, 0.175, 0.09412, 0.16, 0.1461, 0.13, 0.09412, 0.16, 0.1201, 0.175, 0.1331, 0.2875, 0.1201, 0.265, 0.25, 0.3851, 0.3278, 0.3552, 0.3278, 0.3552, 0.25, 0.3851, 0.698, 0.4, 0.802, 0.4, 0.802, 0.4, 0.698, 0.4, 0.198, 0.13, 0.1201, 0.175, 0.1201, 0.175, 0.198, 0.13, 0.302, 0.4, 0.25, 0.4, 0.25, 0.4, 0.302, 0.4, 0.6331, 0.2875, 0.698, 0.13, 0.698, 0.13, 0.6331, 0.2875, 0.6461, 0.13, 0.6201, 0.265, 0.6201, 0.265, 0.6461, 0.13, 0.1201, 0.175, 0.1331, 0.2875, 0.1331, 0.2875, 0.1201, 0.175, 0.09412, 0.16, 0.1461, 0.13, 0.1461, 0.13, 0.09412, 0.16, 0.802, 0.13, 0.8799, 0.265, 0.8799, 0.265, 0.802, 0.13, 0.198, 0.22, 0.25, 0.31, 0.25, 0.31, 0.198, 0.22, 0.25, 0.34, 0.1721, 0.205, 0.1721, 0.205, 0.25, 0.34, 0.3409, 0.1975, 0.25, 0.34, 0.25, 0.34, 0.3409, 0.1975, 0.1461, 0.19, 0.1721, 0.205, 0.25, 0.34, 0.25, 0.37, 0.3539, 0.19, 0.3409, 0.1975, 0.1721, 0.205, 0.1461, 0.19, 0.25, 0.37, 0.25, 0.34, 0.3409, 0.1975, 0.3539, 0.19, 0.25, 0.34, 0.25, 0.31, 0.3279, 0.205, 0.3409, 0.1975, 0.3409, 0.1975, 0.3279, 0.205, 0.198, 0.22, 0.1721, 0.205, 0.1721, 0.205, 0.198, 0.22, 0.25, 0.31, 0.25, 0.34, 0.25, 0.31, 0.3279, 0.205, 0.3279, 0.205, 0.25, 0.31, 0.1721, 0.205, 0.3409, 0.1975, 0.3409, 0.1975, 0.1721, 0.205, 0.3279, 0.205, 0.198, 0.22, 0.198, 0.22, 0.3279, 0.205])
me_caltrop_003.materials.append(mat_caltrop_color1_003)
me_caltrop_003.materials.append(mat_caltrop_color2_003)
me_caltrop_003.update()
me_caltrop_004 = bpy.data.meshes.new('Caltrop.004')
me_caltrop_004.from_pydata([(-0.307, 0.5918, -0.48), (-0.006091, 0.4201, -0.48), (-0.3052, 0.2454, -0.48), (-0.2061, 0.4191, -0.28), (-0.1863, 0.4539, -0.45), (-0.2263, 0.4537, -0.41), (-0.1661, 0.4193, -0.41), (-0.1859, 0.3846, -0.45), (-0.2259, 0.3844, -0.41), (-0.2461, 0.4189, -0.45), (-0.2756, 0.3322, -0.465), (-0.2666, 0.5227, -0.445), (-0.2765, 0.5054, -0.465), (-0.2466, 0.5228, -0.465), (-0.2464, 0.4882, -0.4275), (-0.2166, 0.4885, -0.4575), (-0.2364, 0.471, -0.4188), (-0.2614, 0.4623, -0.4575), (-0.08609, 0.4197, -0.445), (-0.09618, 0.437, -0.465), (-0.096, 0.4024, -0.465), (-0.1261, 0.4195, -0.4275), (-0.141, 0.3935, -0.4575), (-0.1412, 0.4454, -0.4575), (-0.1461, 0.4194, -0.4187), (-0.2456, 0.315, -0.465), (-0.2656, 0.3149, -0.445), (-0.2609, 0.3755, -0.4575), (-0.2535, 0.3972, -0.4538), (-0.2157, 0.3498, -0.4575), (-0.2457, 0.3496, -0.4275), (-0.2573, 0.4592, -0.4575), (-0.2713, 0.499, -0.465), (-0.2435, 0.4831, -0.4275), (-0.2436, 0.5152, -0.465), (-0.2158, 0.4834, -0.4575), (-0.2342, 0.4672, -0.4188), (-0.1461, 0.4435, -0.4575), (-0.1044, 0.4357, -0.465), (-0.1506, 0.4195, -0.4187), (-0.1321, 0.4196, -0.4275), (-0.1042, 0.4037, -0.465), (-0.1458, 0.3954, -0.4575), (-0.215, 0.355, -0.4575), (-0.2427, 0.3228, -0.465), (-0.2428, 0.3548, -0.4275), (-0.2612, 0.3227, -0.445), (-0.2568, 0.3788, -0.4575), (-0.25, 0.3989, -0.4538), (-0.1861, 0.4192, -0.345), (-0.2162, 0.4364, -0.345), (-0.1761, 0.4193, -0.3775), (-0.216, 0.4017, -0.345), (-0.1711, 0.4193, -0.3937), (-0.221, 0.3931, -0.3775), (-0.2212, 0.445, -0.3775), (-0.2188, 0.4415, -0.3775), (-0.2145, 0.4341, -0.345), (-0.1798, 0.4193, -0.3775), (-0.2143, 0.4041, -0.345), (-0.1755, 0.4193, -0.3937), (-0.2186, 0.3966, -0.3775)], [], [(15, 16, 5, 4), (15, 4, 9, 17), (22, 24, 6, 7), (30, 8, 9, 28), (12, 14, 11, 0), (9, 8, 5), (52, 3, 50), (25, 26, 2), (7, 6, 8), (51, 49, 3, 52), (27, 25, 2, 10), (9, 4, 7), (19, 1, 20), (19, 21, 18, 1), (4, 5, 6), (50, 3, 49, 51), (20, 21, 40, 41), (0, 13, 12), (0, 11, 14, 13), (9, 5, 16, 17), (14, 12, 32, 33), (15, 17, 31, 35), (19, 20, 41, 38), (24, 22, 42, 39), (1, 18, 21, 20), (4, 23, 22, 7), (4, 6, 24, 23), (17, 16, 36, 31), (21, 19, 38, 40), (23, 24, 39, 37), (2, 26, 27, 10), (7, 8, 30, 29), (9, 7, 29, 28), (27, 26, 46, 47), (31, 36, 33, 32), (34, 35, 31, 32), (34, 33, 36, 35), (37, 39, 40, 38), (37, 38, 41, 42), (41, 40, 39, 42), (48, 43, 44, 47), (43, 45, 46, 44), (46, 45, 48, 47), (16, 15, 35, 36), (12, 13, 34, 32), (29, 30, 45, 43), (13, 14, 33, 34), (28, 29, 43, 48), (25, 27, 47, 44), (30, 28, 48, 45), (26, 25, 44, 46), (22, 23, 37, 42), (52, 50, 57, 59), (55, 54, 61, 56), (53, 55, 56, 60), (8, 54, 55, 5), (6, 53, 54, 8), (5, 55, 53, 6), (56, 57, 58, 60), (60, 58, 59, 61), (61, 59, 57, 56), (50, 51, 58, 57), (54, 53, 60, 61), (51, 52, 59, 58)])
me_caltrop_004.polygons.foreach_set('material_index', [0, 0, 0, 0, 0, 1, 0, 0, 1, 0, 0, 1, 0, 0, 1, 0, 0, 0, 0, 0, 0, 0, 0, 0, 0, 0, 0, 0, 0, 0, 0, 0, 0, 0, 1, 1, 1, 1, 1, 1, 1, 1, 1, 0, 0, 0, 0, 0, 0, 0, 0, 0, 0, 0, 0, 0, 0, 0, 1, 1, 1, 0, 0, 0])
_uv = me_caltrop_004.uv_layers.new(name='UVマップ')
_uv.uv.foreach_set('vector', [0.3278, 0.3552, 0.25, 0.3851, 0.25, 0.37, 0.3539, 0.31, 0.8278, 0.3552, 0.8539, 0.31, 0.6461, 0.31, 0.6722, 0.3552, 0.302, 0.13, 0.3669, 0.1825, 0.3539, 0.19, 0.25, 0.13, 0.1201, 0.175, 0.1461, 0.19, 0.1461, 0.31, 0.1331, 0.2875, 0.198, 0.4, 0.25, 0.4, 0.25, 0.43, 0.25, 0.49, 0.1461, 0.31, 0.1461, 0.19, 0.25, 0.37, 0.198, 0.22, 0.25, 0.25, 0.25, 0.31, 0.1461, 0.13, 0.09412, 0.16, 0.04215, 0.13, 0.25, 0.13, 0.3539, 0.19, 0.1461, 0.19, 0.3279, 0.205, 0.302, 0.22, 0.25, 0.25, 0.198, 0.22, 0.6201, 0.265, 0.6461, 0.13, 0.5422, 0.13, 0.5941, 0.22, 0.6461, 0.31, 0.8539, 0.31, 0.75, 0.13, 0.9059, 0.22, 0.9578, 0.13, 0.8539, 0.13, 0.4059, 0.22, 0.3799, 0.175, 0.4059, 0.16, 0.4578, 0.13, 0.3539, 0.31, 0.25, 0.37, 0.3539, 0.19, 0.25, 0.31, 0.25, 0.25, 0.302, 0.22, 0.3279, 0.205, 0.3539, 0.13, 0.3799, 0.175, 0.3799, 0.175, 0.3539, 0.13, 0.75, 0.49, 0.802, 0.4, 0.698, 0.4, 0.25, 0.49, 0.25, 0.43, 0.25, 0.4, 0.302, 0.4, 0.1461, 0.31, 0.25, 0.37, 0.25, 0.3851, 0.1722, 0.3552, 0.25, 0.4, 0.198, 0.4, 0.198, 0.4, 0.25, 0.4, 0.8278, 0.3552, 0.6722, 0.3552, 0.6722, 0.3552, 0.8278, 0.3552, 0.9059, 0.22, 0.8539, 0.13, 0.8539, 0.13, 0.9059, 0.22, 0.3669, 0.1825, 0.302, 0.13, 0.302, 0.13, 0.3669, 0.1825, 0.4578, 0.13, 0.4059, 0.16, 0.3799, 0.175, 0.3539, 0.13, 0.8539, 0.31, 0.8799, 0.265, 0.802, 0.13, 0.75, 0.13, 0.3539, 0.31, 0.3539, 0.19, 0.3669, 0.1825, 0.3799, 0.265, 0.1722, 0.3552, 0.25, 0.3851, 0.25, 0.3851, 0.1722, 0.3552, 0.3799, 0.175, 0.4059, 0.22, 0.4059, 0.22, 0.3799, 0.175, 0.3799, 0.265, 0.3669, 0.1825, 0.3669, 0.1825, 0.3799, 0.265, 0.04215, 0.13, 0.09412, 0.16, 0.1201, 0.265, 0.09412, 0.22, 0.25, 0.13, 0.1461, 0.19, 0.1201, 0.175, 0.198, 0.13, 0.6461, 0.31, 0.75, 0.13, 0.698, 0.13, 0.6331, 0.2875, 0.1201, 0.265, 0.09412, 0.16, 0.09412, 0.16, 0.1201, 0.265, 0.1722, 0.3552, 0.25, 0.3851, 0.25, 0.4, 0.198, 0.4, 0.802, 0.4, 0.8278, 0.3552, 0.6722, 0.3552, 0.698, 0.4, 0.302, 0.4, 0.25, 0.4, 0.25, 0.3851, 0.3278, 0.3552, 0.3799, 0.265, 0.3669, 0.1825, 0.3799, 0.175, 0.4059, 0.22, 0.8799, 0.265, 0.9059, 0.22, 0.8539, 0.13, 0.802, 0.13, 0.3539, 0.13, 0.3799, 0.175, 0.3669, 0.1825, 0.302, 0.13, 0.6331, 0.2875, 0.698, 0.13, 0.6461, 0.13, 0.6201, 0.265, 0.198, 0.13, 0.1201, 0.175, 0.09412, 0.16, 0.1461, 0.13, 0.09412, 0.16, 0.1201, 0.175, 0.1331, 0.2875, 0.1201, 0.265, 0.25, 0.3851, 0.3278, 0.3552, 0.3278, 0.3552, 0.25, 0.3851, 0.698, 0.4, 0.802, 0.4, 0.802, 0.4, 0.698, 0.4, 0.198, 0.13, 0.1201, 0.175, 0.1201, 0.175, 0.198, 0.13, 0.302, 0.4, 0.25, 0.4, 0.25, 0.4, 0.302, 0.4, 0.6331, 0.2875, 0.698, 0.13, 0.698, 0.13, 0.6331, 0.2875, 0.6461, 0.13, 0.6201, 0.265, 0.6201, 0.265, 0.6461, 0.13, 0.1201, 0.175, 0.1331, 0.2875, 0.1331, 0.2875, 0.1201, 0.175, 0.09412, 0.16, 0.1461, 0.13, 0.1461, 0.13, 0.09412, 0.16, 0.802, 0.13, 0.8799, 0.265, 0.8799, 0.265, 0.802, 0.13, 0.198, 0.22, 0.25, 0.31, 0.25, 0.31, 0.198, 0.22, 0.25, 0.34, 0.1721, 0.205, 0.1721, 0.205, 0.25, 0.34, 0.3409, 0.1975, 0.25, 0.34, 0.25, 0.34, 0.3409, 0.1975, 0.1461, 0.19, 0.1721, 0.205, 0.25, 0.34, 0.25, 0.37, 0.3539, 0.19, 0.3409, 0.1975, 0.1721, 0.205, 0.1461, 0.19, 0.25, 0.37, 0.25, 0.34, 0.3409, 0.1975, 0.3539, 0.19, 0.25, 0.34, 0.25, 0.31, 0.3279, 0.205, 0.3409, 0.1975, 0.3409, 0.1975, 0.3279, 0.205, 0.198, 0.22, 0.1721, 0.205, 0.1721, 0.205, 0.198, 0.22, 0.25, 0.31, 0.25, 0.34, 0.25, 0.31, 0.3279, 0.205, 0.3279, 0.205, 0.25, 0.31, 0.1721, 0.205, 0.3409, 0.1975, 0.3409, 0.1975, 0.1721, 0.205, 0.3279, 0.205, 0.198, 0.22, 0.198, 0.22, 0.3279, 0.205])
me_caltrop_004.materials.append(mat_caltrop_color1_004)
me_caltrop_004.materials.append(mat_caltrop_color2_004)
me_caltrop_004.update()
me_caltrop_005 = bpy.data.meshes.new('Caltrop.005')
me_caltrop_005.from_pydata([(0.1619, -0.1174, -0.48), (-0.1826, -0.08153, -0.48), (0.02071, 0.1989, -0.48), (0.0, 0.0, -0.28), (-0.004142, -0.03979, -0.45), (0.03238, -0.02348, -0.41), (-0.03653, -0.01631, -0.41), (-0.03238, 0.02348, -0.45), (0.004142, 0.03979, -0.41), (0.03653, 0.01631, -0.45), (0.02862, 0.1076, -0.465), (0.09715, -0.07044, -0.445), (0.09922, -0.05055, -0.465), (0.07889, -0.07859, -0.465), (0.06477, -0.04696, -0.4275), (0.03758, -0.05928, -0.4575), (0.04866, -0.03528, -0.4188), (0.06803, -0.01728, -0.4575), (-0.1096, -0.04892, -0.445), (-0.09338, -0.06066, -0.465), (-0.1075, -0.02902, -0.465), (-0.07305, -0.03261, -0.4275), (-0.06995, -0.002773, -0.4575), (-0.04876, -0.05022, -0.4575), (-0.05479, -0.02446, -0.4187), (-0.005838, 0.1112, -0.465), (0.01242, 0.1194, -0.445), (0.03257, 0.06196, -0.4575), (0.03455, 0.03913, -0.4538), (-0.01911, 0.06734, -0.4575), (0.008283, 0.07957, -0.4275), (0.06303, -0.01604, -0.4575), (0.09191, -0.04683, -0.465), (0.06001, -0.04351, -0.4275), (0.07309, -0.0728, -0.465), (0.03484, -0.05492, -0.4575), (0.0451, -0.0327, -0.4188), (-0.04509, -0.04653, -0.4575), (-0.0864, -0.05619, -0.465), (-0.05067, -0.02268, -0.4187), (-0.06758, -0.03023, -0.4275), (-0.09948, -0.02691, -0.465), (-0.0647, -0.002605, -0.4575), (-0.01764, 0.06231, -0.4575), (-0.005353, 0.1029, -0.465), (0.00772, 0.07363, -0.4275), (0.01155, 0.1105, -0.445), (0.03021, 0.05733, -0.4575), (0.03204, 0.03619, -0.4538), (-0.01826, -0.008153, -0.345), (0.01619, -0.01174, -0.345), (-0.02739, -0.01223, -0.3775), (0.002071, 0.01989, -0.345), (-0.03196, -0.01427, -0.3937), (0.003106, 0.02984, -0.3775), (0.02429, -0.01761, -0.3775), (0.0207, -0.01537, -0.3775), (0.0137, -0.01029, -0.345), (-0.02401, -0.01072, -0.3775), (0.001483, 0.01707, -0.345), (-0.02796, -0.01248, -0.3937), (0.002379, 0.02568, -0.3775)], [], [(15, 16, 5, 4), (15, 4, 9, 17), (22, 24, 6, 7), (30, 8, 9, 28), (12, 14, 11, 0), (9, 8, 5), (52, 3, 50), (25, 26, 2), (7, 6, 8), (51, 49, 3, 52), (27, 25, 2, 10), (9, 4, 7), (19, 1, 20), (19, 21, 18, 1), (4, 5, 6), (50, 3, 49, 51), (20, 21, 40, 41), (0, 13, 12), (0, 11, 14, 13), (9, 5, 16, 17), (14, 12, 32, 33), (15, 17, 31, 35), (19, 20, 41, 38), (24, 22, 42, 39), (1, 18, 21, 20), (4, 23, 22, 7), (4, 6, 24, 23), (17, 16, 36, 31), (21, 19, 38, 40), (23, 24, 39, 37), (2, 26, 27, 10), (7, 8, 30, 29), (9, 7, 29, 28), (27, 26, 46, 47), (31, 36, 33, 32), (34, 35, 31, 32), (34, 33, 36, 35), (37, 39, 40, 38), (37, 38, 41, 42), (41, 40, 39, 42), (48, 43, 44, 47), (43, 45, 46, 44), (46, 45, 48, 47), (16, 15, 35, 36), (12, 13, 34, 32), (29, 30, 45, 43), (13, 14, 33, 34), (28, 29, 43, 48), (25, 27, 47, 44), (30, 28, 48, 45), (26, 25, 44, 46), (22, 23, 37, 42), (52, 50, 57, 59), (55, 54, 61, 56), (53, 55, 56, 60), (8, 54, 55, 5), (6, 53, 54, 8), (5, 55, 53, 6), (56, 57, 58, 60), (60, 58, 59, 61), (61, 59, 57, 56), (50, 51, 58, 57), (54, 53, 60, 61), (51, 52, 59, 58)])
me_caltrop_005.polygons.foreach_set('material_index', [0, 0, 0, 0, 0, 1, 0, 0, 1, 0, 0, 1, 0, 0, 1, 0, 0, 0, 0, 0, 0, 0, 0, 0, 0, 0, 0, 0, 0, 0, 0, 0, 0, 0, 1, 1, 1, 1, 1, 1, 1, 1, 1, 0, 0, 0, 0, 0, 0, 0, 0, 0, 0, 0, 0, 0, 0, 0, 1, 1, 1, 0, 0, 0])
_uv = me_caltrop_005.uv_layers.new(name='UVマップ')
_uv.uv.foreach_set('vector', [0.3278, 0.3552, 0.25, 0.3851, 0.25, 0.37, 0.3539, 0.31, 0.8278, 0.3552, 0.8539, 0.31, 0.6461, 0.31, 0.6722, 0.3552, 0.302, 0.13, 0.3669, 0.1825, 0.3539, 0.19, 0.25, 0.13, 0.1201, 0.175, 0.1461, 0.19, 0.1461, 0.31, 0.1331, 0.2875, 0.198, 0.4, 0.25, 0.4, 0.25, 0.43, 0.25, 0.49, 0.1461, 0.31, 0.1461, 0.19, 0.25, 0.37, 0.198, 0.22, 0.25, 0.25, 0.25, 0.31, 0.1461, 0.13, 0.09412, 0.16, 0.04215, 0.13, 0.25, 0.13, 0.3539, 0.19, 0.1461, 0.19, 0.3279, 0.205, 0.302, 0.22, 0.25, 0.25, 0.198, 0.22, 0.6201, 0.265, 0.6461, 0.13, 0.5422, 0.13, 0.5941, 0.22, 0.6461, 0.31, 0.8539, 0.31, 0.75, 0.13, 0.9059, 0.22, 0.9578, 0.13, 0.8539, 0.13, 0.4059, 0.22, 0.3799, 0.175, 0.4059, 0.16, 0.4578, 0.13, 0.3539, 0.31, 0.25, 0.37, 0.3539, 0.19, 0.25, 0.31, 0.25, 0.25, 0.302, 0.22, 0.3279, 0.205, 0.3539, 0.13, 0.3799, 0.175, 0.3799, 0.175, 0.3539, 0.13, 0.75, 0.49, 0.802, 0.4, 0.698, 0.4, 0.25, 0.49, 0.25, 0.43, 0.25, 0.4, 0.302, 0.4, 0.1461, 0.31, 0.25, 0.37, 0.25, 0.3851, 0.1722, 0.3552, 0.25, 0.4, 0.198, 0.4, 0.198, 0.4, 0.25, 0.4, 0.8278, 0.3552, 0.6722, 0.3552, 0.6722, 0.3552, 0.8278, 0.3552, 0.9059, 0.22, 0.8539, 0.13, 0.8539, 0.13, 0.9059, 0.22, 0.3669, 0.1825, 0.302, 0.13, 0.302, 0.13, 0.3669, 0.1825, 0.4578, 0.13, 0.4059, 0.16, 0.3799, 0.175, 0.3539, 0.13, 0.8539, 0.31, 0.8799, 0.265, 0.802, 0.13, 0.75, 0.13, 0.3539, 0.31, 0.3539, 0.19, 0.3669, 0.1825, 0.3799, 0.265, 0.1722, 0.3552, 0.25, 0.3851, 0.25, 0.3851, 0.1722, 0.3552, 0.3799, 0.175, 0.4059, 0.22, 0.4059, 0.22, 0.3799, 0.175, 0.3799, 0.265, 0.3669, 0.1825, 0.3669, 0.1825, 0.3799, 0.265, 0.04215, 0.13, 0.09412, 0.16, 0.1201, 0.265, 0.09412, 0.22, 0.25, 0.13, 0.1461, 0.19, 0.1201, 0.175, 0.198, 0.13, 0.6461, 0.31, 0.75, 0.13, 0.698, 0.13, 0.6331, 0.2875, 0.1201, 0.265, 0.09412, 0.16, 0.09412, 0.16, 0.1201, 0.265, 0.1722, 0.3552, 0.25, 0.3851, 0.25, 0.4, 0.198, 0.4, 0.802, 0.4, 0.8278, 0.3552, 0.6722, 0.3552, 0.698, 0.4, 0.302, 0.4, 0.25, 0.4, 0.25, 0.3851, 0.3278, 0.3552, 0.3799, 0.265, 0.3669, 0.1825, 0.3799, 0.175, 0.4059, 0.22, 0.8799, 0.265, 0.9059, 0.22, 0.8539, 0.13, 0.802, 0.13, 0.3539, 0.13, 0.3799, 0.175, 0.3669, 0.1825, 0.302, 0.13, 0.6331, 0.2875, 0.698, 0.13, 0.6461, 0.13, 0.6201, 0.265, 0.198, 0.13, 0.1201, 0.175, 0.09412, 0.16, 0.1461, 0.13, 0.09412, 0.16, 0.1201, 0.175, 0.1331, 0.2875, 0.1201, 0.265, 0.25, 0.3851, 0.3278, 0.3552, 0.3278, 0.3552, 0.25, 0.3851, 0.698, 0.4, 0.802, 0.4, 0.802, 0.4, 0.698, 0.4, 0.198, 0.13, 0.1201, 0.175, 0.1201, 0.175, 0.198, 0.13, 0.302, 0.4, 0.25, 0.4, 0.25, 0.4, 0.302, 0.4, 0.6331, 0.2875, 0.698, 0.13, 0.698, 0.13, 0.6331, 0.2875, 0.6461, 0.13, 0.6201, 0.265, 0.6201, 0.265, 0.6461, 0.13, 0.1201, 0.175, 0.1331, 0.2875, 0.1331, 0.2875, 0.1201, 0.175, 0.09412, 0.16, 0.1461, 0.13, 0.1461, 0.13, 0.09412, 0.16, 0.802, 0.13, 0.8799, 0.265, 0.8799, 0.265, 0.802, 0.13, 0.198, 0.22, 0.25, 0.31, 0.25, 0.31, 0.198, 0.22, 0.25, 0.34, 0.1721, 0.205, 0.1721, 0.205, 0.25, 0.34, 0.3409, 0.1975, 0.25, 0.34, 0.25, 0.34, 0.3409, 0.1975, 0.1461, 0.19, 0.1721, 0.205, 0.25, 0.34, 0.25, 0.37, 0.3539, 0.19, 0.3409, 0.1975, 0.1721, 0.205, 0.1461, 0.19, 0.25, 0.37, 0.25, 0.34, 0.3409, 0.1975, 0.3539, 0.19, 0.25, 0.34, 0.25, 0.31, 0.3279, 0.205, 0.3409, 0.1975, 0.3409, 0.1975, 0.3279, 0.205, 0.198, 0.22, 0.1721, 0.205, 0.1721, 0.205, 0.198, 0.22, 0.25, 0.31, 0.25, 0.34, 0.25, 0.31, 0.3279, 0.205, 0.3279, 0.205, 0.25, 0.31, 0.1721, 0.205, 0.3409, 0.1975, 0.3409, 0.1975, 0.1721, 0.205, 0.3279, 0.205, 0.198, 0.22, 0.198, 0.22, 0.3279, 0.205])
me_caltrop_005.materials.append(mat_caltrop_color1_005)
me_caltrop_005.materials.append(mat_caltrop_color2_005)
me_caltrop_005.update()

# ---- objects
ob_caltrop = bpy.data.objects.new('Caltrop', me_caltrop)
ob_caltrop_001 = bpy.data.objects.new('Caltrop.001', me_caltrop_001)
ob_caltrop_002 = bpy.data.objects.new('Caltrop.002', me_caltrop_002)
ob_caltrop_003 = bpy.data.objects.new('Caltrop.003', me_caltrop_003)
ob_caltrop_004 = bpy.data.objects.new('Caltrop.004', me_caltrop_004)
ob_caltrop_005 = bpy.data.objects.new('Caltrop.005', me_caltrop_005)

# ---- transforms, parenting, visibility, modifiers, constraints
ob_caltrop.location = (0.0, 0.0, 0.0)
_m = ob_caltrop.modifiers.new('配列', 'ARRAY')
_m.fit_type = 'FIT_CURVE'
_m = ob_caltrop.modifiers.new('カーブ', 'CURVE')
ob_caltrop_001.location = (0.0, 0.0, 0.0)
_m = ob_caltrop_001.modifiers.new('配列', 'ARRAY')
_m.fit_type = 'FIT_CURVE'
_m = ob_caltrop_001.modifiers.new('カーブ', 'CURVE')
ob_caltrop_002.location = (0.0, 0.0, 0.0)
_m = ob_caltrop_002.modifiers.new('配列', 'ARRAY')
_m.fit_type = 'FIT_CURVE'
_m = ob_caltrop_002.modifiers.new('カーブ', 'CURVE')
ob_caltrop_003.location = (0.0, 0.0, 0.0)
_m = ob_caltrop_003.modifiers.new('配列', 'ARRAY')
_m.fit_type = 'FIT_CURVE'
_m = ob_caltrop_003.modifiers.new('カーブ', 'CURVE')
ob_caltrop_004.location = (0.0, 0.0, 0.0)
_m = ob_caltrop_004.modifiers.new('配列', 'ARRAY')
_m.fit_type = 'FIT_CURVE'
_m = ob_caltrop_004.modifiers.new('カーブ', 'CURVE')
ob_caltrop_005.location = (0.0, 0.0, 0.0)
_m = ob_caltrop_005.modifiers.new('配列', 'ARRAY')
_m.fit_type = 'FIT_CURVE'
_m = ob_caltrop_005.modifiers.new('カーブ', 'CURVE')

# ---- collection membership
col_collection.objects.link(ob_caltrop)
col_collection.objects.link(ob_caltrop_001)
col_collection.objects.link(ob_caltrop_002)
col_collection.objects.link(ob_caltrop_003)
col_collection.objects.link(ob_caltrop_004)
col_collection.objects.link(ob_caltrop_005)

# ---- scene / render settings (as saved in the file)
scene.frame_start = 1; scene.frame_end = 250; scene.frame_set(1)
scene.render.engine = 'BLENDER_EEVEE_NEXT'
scene.cycles.sampling_pattern = 'TABULATED_SOBOL'
scene.cycles.use_light_tree = False
scene.view_settings.view_transform = 'Filmic'
bpy.context.view_layer.update()

# ---- added for rendering (the .blend has no active camera and no usable light): camera, sun
cam_auto = bpy.data.cameras.new('AutoCamera')
cam_auto.lens = 50.0
cam_auto.sensor_width = 36.0
cam_auto.clip_end = 1000.0
ob_auto_camera = bpy.data.objects.new('AutoCamera', cam_auto)
scene.collection.objects.link(ob_auto_camera)
ob_auto_camera.location = (1.48815, -1.83613, 0.83912)
ob_auto_camera.rotation_euler = (1.09748, -7.21219e-08, 0.694738)
scene.camera = ob_auto_camera
light_auto_sun = bpy.data.lights.new('AutoSun', 'SUN')
light_auto_sun.energy = 3.0
light_auto_sun.angle = 0.0523599
ob_auto_sun = bpy.data.objects.new('AutoSun', light_auto_sun)
scene.collection.objects.link(ob_auto_sun)
ob_auto_sun.rotation_euler = (0.872665, 0.174533, 0.523599)
bpy.context.view_layer.update()
